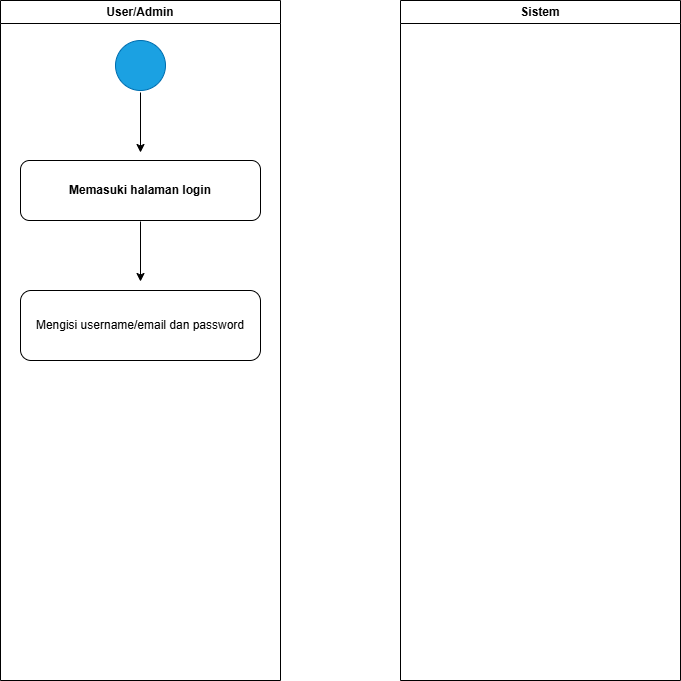

The diagram above was exported from draw.io. Its source (the exported page's mxGraphModel, read from the mxfile embedded in the PNG):
<mxGraphModel dx="1335" dy="732" grid="1" gridSize="10" guides="1" tooltips="1" connect="1" arrows="1" fold="1" page="1" pageScale="1" pageWidth="850" pageHeight="1100" math="0" shadow="0">
  <root>
    <mxCell id="0" />
    <mxCell id="1" parent="0" />
    <mxCell id="yucwpsVg9n0jOG0SFhhS-2" value="User/Admin" style="swimlane;whiteSpace=wrap;html=1;" vertex="1" parent="1">
      <mxGeometry x="80" y="40" width="280" height="680" as="geometry" />
    </mxCell>
    <mxCell id="yucwpsVg9n0jOG0SFhhS-4" value="" style="ellipse;whiteSpace=wrap;html=1;aspect=fixed;fillColor=#1ba1e2;fontColor=#ffffff;strokeColor=#006EAF;" vertex="1" parent="yucwpsVg9n0jOG0SFhhS-2">
      <mxGeometry x="115" y="40" width="50" height="50" as="geometry" />
    </mxCell>
    <mxCell id="yucwpsVg9n0jOG0SFhhS-5" value="" style="endArrow=classic;html=1;rounded=0;" edge="1" parent="yucwpsVg9n0jOG0SFhhS-2">
      <mxGeometry width="50" height="50" relative="1" as="geometry">
        <mxPoint x="140" y="92" as="sourcePoint" />
        <mxPoint x="140" y="152" as="targetPoint" />
      </mxGeometry>
    </mxCell>
    <mxCell id="yucwpsVg9n0jOG0SFhhS-6" value="&lt;b&gt;Memasuki halaman login&lt;/b&gt;" style="rounded=1;whiteSpace=wrap;html=1;" vertex="1" parent="yucwpsVg9n0jOG0SFhhS-2">
      <mxGeometry x="20" y="160" width="240" height="60" as="geometry" />
    </mxCell>
    <mxCell id="yucwpsVg9n0jOG0SFhhS-8" value="Mengisi username/email dan password" style="rounded=1;whiteSpace=wrap;html=1;" vertex="1" parent="yucwpsVg9n0jOG0SFhhS-2">
      <mxGeometry x="20" y="290" width="240" height="70" as="geometry" />
    </mxCell>
    <mxCell id="yucwpsVg9n0jOG0SFhhS-3" value="Sistem" style="swimlane;whiteSpace=wrap;html=1;" vertex="1" parent="1">
      <mxGeometry x="480" y="40" width="280" height="680" as="geometry" />
    </mxCell>
    <mxCell id="yucwpsVg9n0jOG0SFhhS-7" value="" style="endArrow=classic;html=1;rounded=0;" edge="1" parent="1">
      <mxGeometry width="50" height="50" relative="1" as="geometry">
        <mxPoint x="220" y="261" as="sourcePoint" />
        <mxPoint x="220" y="321" as="targetPoint" />
      </mxGeometry>
    </mxCell>
  </root>
</mxGraphModel>